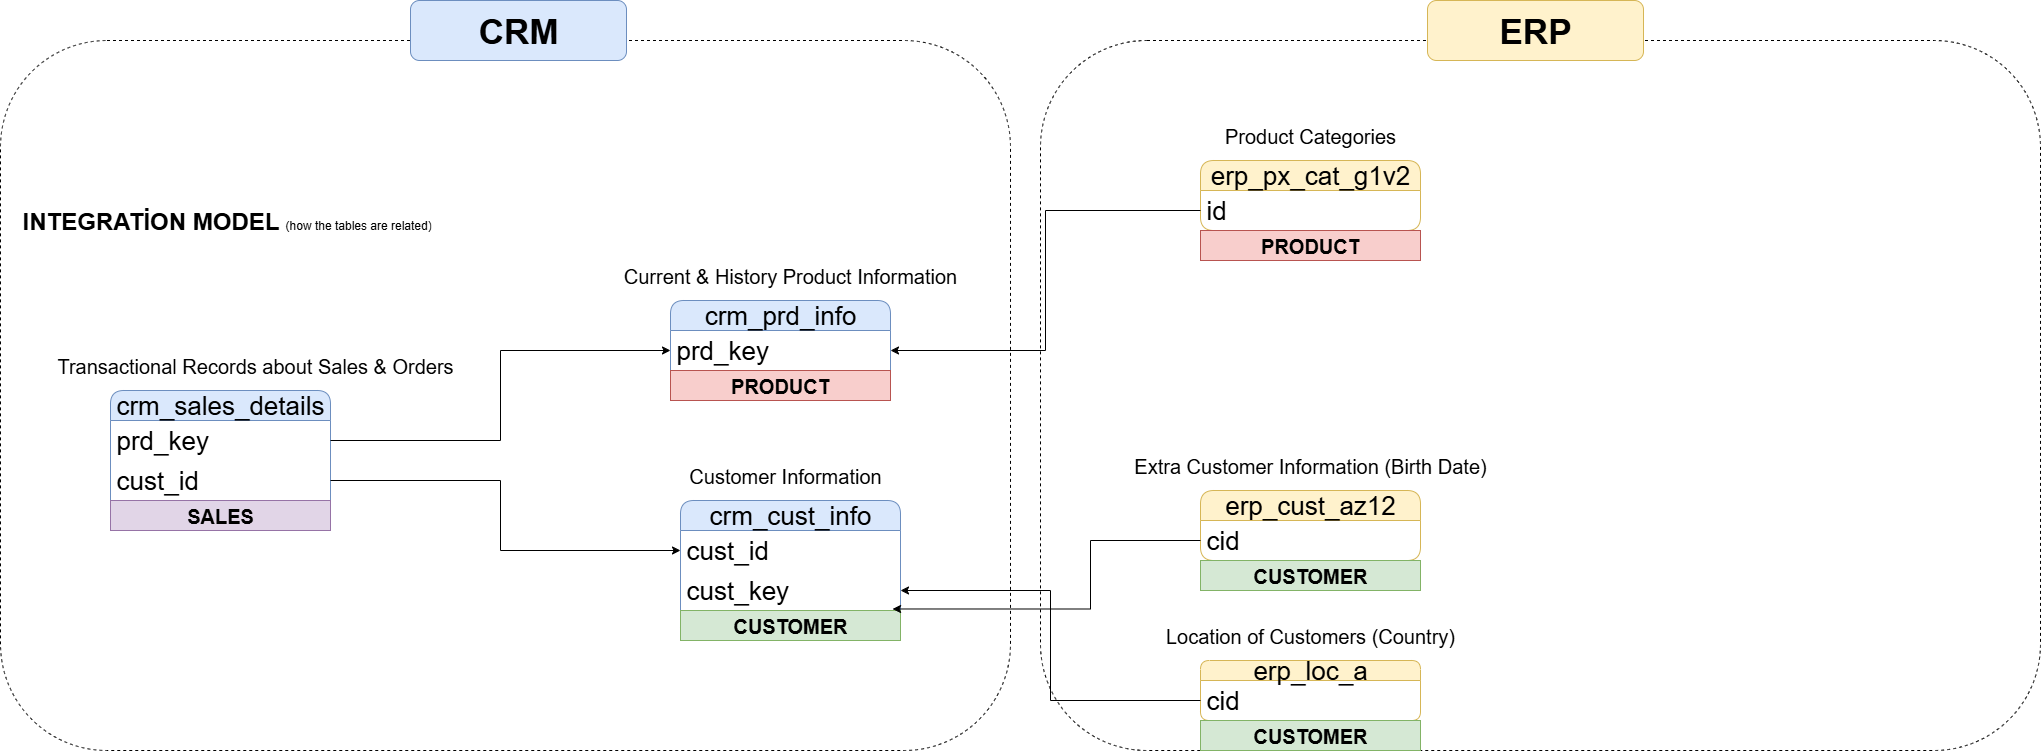

The diagram above was exported from draw.io. Its source (the exported page's mxGraphModel, read from the mxfile embedded in the PNG):
<mxGraphModel dx="3397" dy="2697" grid="1" gridSize="10" guides="1" tooltips="1" connect="1" arrows="1" fold="1" page="1" pageScale="1" pageWidth="827" pageHeight="1169" math="0" shadow="0">
  <root>
    <mxCell id="0" />
    <mxCell id="1" parent="0" />
    <mxCell id="Sl-Om_aDOPSkfjnSjdNy-46" value="" style="rounded=1;whiteSpace=wrap;html=1;fillColor=none;dashed=1;" parent="1" vertex="1">
      <mxGeometry x="-10" y="-150" width="1010" height="710" as="geometry" />
    </mxCell>
    <mxCell id="Sl-Om_aDOPSkfjnSjdNy-48" value="" style="rounded=1;whiteSpace=wrap;html=1;fillColor=none;dashed=1;" parent="1" vertex="1">
      <mxGeometry x="1030" y="-150" width="1000" height="710" as="geometry" />
    </mxCell>
    <mxCell id="Sl-Om_aDOPSkfjnSjdNy-2" value="&lt;h1 style=&quot;margin-top: 0px;&quot;&gt;INTEGRATİON MODEL&amp;nbsp;&lt;span style=&quot;background-color: transparent; color: light-dark(rgb(0, 0, 0), rgb(255, 255, 255)); font-size: 12px; font-weight: normal;&quot;&gt;(how the tables are related)&lt;/span&gt;&lt;/h1&gt;" style="text;html=1;whiteSpace=wrap;overflow=hidden;rounded=0;" parent="1" vertex="1">
      <mxGeometry x="10" y="10" width="450" height="50" as="geometry" />
    </mxCell>
    <mxCell id="Sl-Om_aDOPSkfjnSjdNy-16" value="crm_cust_info" style="swimlane;fontStyle=0;childLayout=stackLayout;horizontal=1;startSize=30;horizontalStack=0;resizeParent=1;resizeParentMax=0;resizeLast=0;collapsible=1;marginBottom=0;whiteSpace=wrap;html=1;rounded=1;fillColor=#dae8fc;strokeColor=#6c8ebf;fontSize=26;" parent="1" vertex="1">
      <mxGeometry x="670" y="310" width="220" height="140" as="geometry" />
    </mxCell>
    <mxCell id="Sl-Om_aDOPSkfjnSjdNy-17" value="cust_id" style="text;strokeColor=none;fillColor=none;align=left;verticalAlign=middle;spacingLeft=4;spacingRight=4;overflow=hidden;points=[[0,0.5],[1,0.5]];portConstraint=eastwest;rotatable=0;whiteSpace=wrap;html=1;fontSize=26;" parent="Sl-Om_aDOPSkfjnSjdNy-16" vertex="1">
      <mxGeometry y="30" width="220" height="40" as="geometry" />
    </mxCell>
    <mxCell id="Sl-Om_aDOPSkfjnSjdNy-33" value="cust_key" style="text;strokeColor=none;fillColor=none;align=left;verticalAlign=middle;spacingLeft=4;spacingRight=4;overflow=hidden;points=[[0,0.5],[1,0.5]];portConstraint=eastwest;rotatable=0;whiteSpace=wrap;html=1;fontSize=26;" parent="Sl-Om_aDOPSkfjnSjdNy-16" vertex="1">
      <mxGeometry y="70" width="220" height="40" as="geometry" />
    </mxCell>
    <mxCell id="jqnmBXYkwKWuYLgpgs6u-3" value="&lt;b&gt;CUSTOMER&lt;/b&gt;" style="text;html=1;strokeColor=#82b366;fillColor=#d5e8d4;align=center;verticalAlign=middle;whiteSpace=wrap;overflow=hidden;fontSize=20;" parent="Sl-Om_aDOPSkfjnSjdNy-16" vertex="1">
      <mxGeometry y="110" width="220" height="30" as="geometry" />
    </mxCell>
    <mxCell id="Sl-Om_aDOPSkfjnSjdNy-20" value="Customer Information" style="text;html=1;align=center;verticalAlign=middle;whiteSpace=wrap;rounded=0;fontSize=20;" parent="1" vertex="1">
      <mxGeometry x="670" y="270" width="210" height="30" as="geometry" />
    </mxCell>
    <mxCell id="Sl-Om_aDOPSkfjnSjdNy-21" value="crm_prd_info" style="swimlane;fontStyle=0;childLayout=stackLayout;horizontal=1;startSize=30;horizontalStack=0;resizeParent=1;resizeParentMax=0;resizeLast=0;collapsible=1;marginBottom=0;whiteSpace=wrap;html=1;rounded=1;fillColor=#dae8fc;strokeColor=#6c8ebf;fontSize=26;" parent="1" vertex="1">
      <mxGeometry x="660" y="110" width="220" height="100" as="geometry" />
    </mxCell>
    <mxCell id="Sl-Om_aDOPSkfjnSjdNy-22" value="prd_key" style="text;strokeColor=none;fillColor=none;align=left;verticalAlign=middle;spacingLeft=4;spacingRight=4;overflow=hidden;points=[[0,0.5],[1,0.5]];portConstraint=eastwest;rotatable=0;whiteSpace=wrap;html=1;fontSize=26;" parent="Sl-Om_aDOPSkfjnSjdNy-21" vertex="1">
      <mxGeometry y="30" width="220" height="40" as="geometry" />
    </mxCell>
    <mxCell id="jqnmBXYkwKWuYLgpgs6u-1" value="&lt;b&gt;PRODUCT&lt;/b&gt;" style="text;html=1;strokeColor=#b85450;fillColor=#f8cecc;align=center;verticalAlign=middle;whiteSpace=wrap;overflow=hidden;fontSize=20;" parent="Sl-Om_aDOPSkfjnSjdNy-21" vertex="1">
      <mxGeometry y="70" width="220" height="30" as="geometry" />
    </mxCell>
    <mxCell id="Sl-Om_aDOPSkfjnSjdNy-23" value="Current &amp;amp; History Product Information" style="text;html=1;align=center;verticalAlign=middle;whiteSpace=wrap;rounded=0;fontSize=20;" parent="1" vertex="1">
      <mxGeometry x="600" y="70" width="360" height="30" as="geometry" />
    </mxCell>
    <mxCell id="Sl-Om_aDOPSkfjnSjdNy-24" value="crm_sales_details" style="swimlane;fontStyle=0;childLayout=stackLayout;horizontal=1;startSize=30;horizontalStack=0;resizeParent=1;resizeParentMax=0;resizeLast=0;collapsible=1;marginBottom=0;whiteSpace=wrap;html=1;rounded=1;fillColor=#dae8fc;strokeColor=#6c8ebf;fontSize=26;" parent="1" vertex="1">
      <mxGeometry x="100" y="200" width="220" height="140" as="geometry" />
    </mxCell>
    <mxCell id="Sl-Om_aDOPSkfjnSjdNy-25" value="prd_key" style="text;strokeColor=none;fillColor=none;align=left;verticalAlign=middle;spacingLeft=4;spacingRight=4;overflow=hidden;points=[[0,0.5],[1,0.5]];portConstraint=eastwest;rotatable=0;whiteSpace=wrap;html=1;fontSize=26;" parent="Sl-Om_aDOPSkfjnSjdNy-24" vertex="1">
      <mxGeometry y="30" width="220" height="40" as="geometry" />
    </mxCell>
    <mxCell id="Sl-Om_aDOPSkfjnSjdNy-27" value="cust_id" style="text;strokeColor=none;fillColor=none;align=left;verticalAlign=middle;spacingLeft=4;spacingRight=4;overflow=hidden;points=[[0,0.5],[1,0.5]];portConstraint=eastwest;rotatable=0;whiteSpace=wrap;html=1;fontSize=26;" parent="Sl-Om_aDOPSkfjnSjdNy-24" vertex="1">
      <mxGeometry y="70" width="220" height="40" as="geometry" />
    </mxCell>
    <mxCell id="jqnmBXYkwKWuYLgpgs6u-6" value="&lt;b&gt;SALES&lt;/b&gt;" style="text;html=1;strokeColor=#9673a6;fillColor=#e1d5e7;align=center;verticalAlign=middle;whiteSpace=wrap;overflow=hidden;fontSize=20;" parent="Sl-Om_aDOPSkfjnSjdNy-24" vertex="1">
      <mxGeometry y="110" width="220" height="30" as="geometry" />
    </mxCell>
    <mxCell id="Sl-Om_aDOPSkfjnSjdNy-26" value="Transactional Records about Sales &amp;amp; Orders" style="text;html=1;align=center;verticalAlign=middle;whiteSpace=wrap;rounded=0;fontSize=20;" parent="1" vertex="1">
      <mxGeometry x="40" y="160" width="410" height="30" as="geometry" />
    </mxCell>
    <mxCell id="Sl-Om_aDOPSkfjnSjdNy-28" style="edgeStyle=orthogonalEdgeStyle;rounded=0;orthogonalLoop=1;jettySize=auto;html=1;entryX=0;entryY=0.5;entryDx=0;entryDy=0;" parent="1" source="Sl-Om_aDOPSkfjnSjdNy-27" target="Sl-Om_aDOPSkfjnSjdNy-17" edge="1">
      <mxGeometry relative="1" as="geometry">
        <mxPoint x="480" y="220.0000000000001" as="targetPoint" />
        <Array as="points">
          <mxPoint x="490" y="290" />
          <mxPoint x="490" y="360" />
        </Array>
      </mxGeometry>
    </mxCell>
    <mxCell id="Sl-Om_aDOPSkfjnSjdNy-29" style="edgeStyle=orthogonalEdgeStyle;rounded=0;orthogonalLoop=1;jettySize=auto;html=1;entryX=0;entryY=0.5;entryDx=0;entryDy=0;" parent="1" source="Sl-Om_aDOPSkfjnSjdNy-25" target="Sl-Om_aDOPSkfjnSjdNy-22" edge="1">
      <mxGeometry relative="1" as="geometry" />
    </mxCell>
    <mxCell id="Sl-Om_aDOPSkfjnSjdNy-30" value="erp_cust_az12" style="swimlane;fontStyle=0;childLayout=stackLayout;horizontal=1;startSize=30;horizontalStack=0;resizeParent=1;resizeParentMax=0;resizeLast=0;collapsible=1;marginBottom=0;whiteSpace=wrap;html=1;rounded=1;fillColor=#fff2cc;strokeColor=#d6b656;fontSize=26;" parent="1" vertex="1">
      <mxGeometry x="1190" y="300" width="220" height="70" as="geometry" />
    </mxCell>
    <mxCell id="Sl-Om_aDOPSkfjnSjdNy-31" value="cid" style="text;strokeColor=none;fillColor=none;align=left;verticalAlign=middle;spacingLeft=4;spacingRight=4;overflow=hidden;points=[[0,0.5],[1,0.5]];portConstraint=eastwest;rotatable=0;whiteSpace=wrap;html=1;fontSize=26;" parent="Sl-Om_aDOPSkfjnSjdNy-30" vertex="1">
      <mxGeometry y="30" width="220" height="40" as="geometry" />
    </mxCell>
    <mxCell id="Sl-Om_aDOPSkfjnSjdNy-32" value="Extra Customer Information (Birth Date)" style="text;html=1;align=center;verticalAlign=middle;whiteSpace=wrap;rounded=0;fontSize=20;" parent="1" vertex="1">
      <mxGeometry x="1120" y="260" width="360" height="30" as="geometry" />
    </mxCell>
    <mxCell id="Sl-Om_aDOPSkfjnSjdNy-35" value="erp_loc_a" style="swimlane;fontStyle=0;childLayout=stackLayout;horizontal=1;startSize=20;horizontalStack=0;resizeParent=1;resizeParentMax=0;resizeLast=0;collapsible=1;marginBottom=0;whiteSpace=wrap;html=1;rounded=1;fillColor=#fff2cc;strokeColor=#d6b656;fontSize=26;" parent="1" vertex="1">
      <mxGeometry x="1190" y="470" width="220" height="60" as="geometry" />
    </mxCell>
    <mxCell id="Sl-Om_aDOPSkfjnSjdNy-36" value="cid" style="text;strokeColor=none;fillColor=none;align=left;verticalAlign=middle;spacingLeft=4;spacingRight=4;overflow=hidden;points=[[0,0.5],[1,0.5]];portConstraint=eastwest;rotatable=0;whiteSpace=wrap;html=1;fontSize=26;" parent="Sl-Om_aDOPSkfjnSjdNy-35" vertex="1">
      <mxGeometry y="20" width="220" height="40" as="geometry" />
    </mxCell>
    <mxCell id="Sl-Om_aDOPSkfjnSjdNy-37" value="Location of Customers (Country)" style="text;html=1;align=center;verticalAlign=middle;whiteSpace=wrap;rounded=0;fontSize=20;" parent="1" vertex="1">
      <mxGeometry x="1120" y="430" width="360" height="30" as="geometry" />
    </mxCell>
    <mxCell id="Sl-Om_aDOPSkfjnSjdNy-40" value="erp_px_cat_g1v2" style="swimlane;fontStyle=0;childLayout=stackLayout;horizontal=1;startSize=30;horizontalStack=0;resizeParent=1;resizeParentMax=0;resizeLast=0;collapsible=1;marginBottom=0;whiteSpace=wrap;html=1;rounded=1;fillColor=#fff2cc;strokeColor=#d6b656;fontSize=26;" parent="1" vertex="1">
      <mxGeometry x="1190" y="-30" width="220" height="70" as="geometry" />
    </mxCell>
    <mxCell id="Sl-Om_aDOPSkfjnSjdNy-41" value="id" style="text;strokeColor=none;fillColor=none;align=left;verticalAlign=middle;spacingLeft=4;spacingRight=4;overflow=hidden;points=[[0,0.5],[1,0.5]];portConstraint=eastwest;rotatable=0;whiteSpace=wrap;html=1;fontSize=26;" parent="Sl-Om_aDOPSkfjnSjdNy-40" vertex="1">
      <mxGeometry y="30" width="220" height="40" as="geometry" />
    </mxCell>
    <mxCell id="Sl-Om_aDOPSkfjnSjdNy-42" value="Product Categories" style="text;html=1;align=center;verticalAlign=middle;whiteSpace=wrap;rounded=0;fontSize=20;" parent="1" vertex="1">
      <mxGeometry x="1120" y="-70" width="360" height="30" as="geometry" />
    </mxCell>
    <mxCell id="Sl-Om_aDOPSkfjnSjdNy-43" style="edgeStyle=orthogonalEdgeStyle;rounded=0;orthogonalLoop=1;jettySize=auto;html=1;entryX=1;entryY=0.5;entryDx=0;entryDy=0;" parent="1" source="Sl-Om_aDOPSkfjnSjdNy-36" target="Sl-Om_aDOPSkfjnSjdNy-33" edge="1">
      <mxGeometry relative="1" as="geometry" />
    </mxCell>
    <mxCell id="Sl-Om_aDOPSkfjnSjdNy-44" style="edgeStyle=orthogonalEdgeStyle;rounded=0;orthogonalLoop=1;jettySize=auto;html=1;entryX=0.964;entryY=0.962;entryDx=0;entryDy=0;entryPerimeter=0;" parent="1" source="Sl-Om_aDOPSkfjnSjdNy-31" target="Sl-Om_aDOPSkfjnSjdNy-33" edge="1">
      <mxGeometry relative="1" as="geometry">
        <Array as="points">
          <mxPoint x="1080" y="350" />
          <mxPoint x="1080" y="419" />
        </Array>
      </mxGeometry>
    </mxCell>
    <mxCell id="Sl-Om_aDOPSkfjnSjdNy-45" style="edgeStyle=orthogonalEdgeStyle;rounded=0;orthogonalLoop=1;jettySize=auto;html=1;entryX=1;entryY=0.5;entryDx=0;entryDy=0;" parent="1" source="Sl-Om_aDOPSkfjnSjdNy-41" target="Sl-Om_aDOPSkfjnSjdNy-22" edge="1">
      <mxGeometry relative="1" as="geometry">
        <mxPoint x="1030" y="130" as="targetPoint" />
      </mxGeometry>
    </mxCell>
    <mxCell id="Sl-Om_aDOPSkfjnSjdNy-47" value="CRM" style="rounded=1;whiteSpace=wrap;html=1;fontSize=35;fontStyle=1;fillColor=#dae8fc;strokeColor=#6c8ebf;" parent="1" vertex="1">
      <mxGeometry x="400" y="-190" width="216" height="60" as="geometry" />
    </mxCell>
    <mxCell id="Sl-Om_aDOPSkfjnSjdNy-49" value="ERP" style="rounded=1;whiteSpace=wrap;html=1;fontSize=35;fontStyle=1;fillColor=#fff2cc;strokeColor=#d6b656;" parent="1" vertex="1">
      <mxGeometry x="1417" y="-190" width="216" height="60" as="geometry" />
    </mxCell>
    <mxCell id="jqnmBXYkwKWuYLgpgs6u-2" value="&lt;b&gt;PRODUCT&lt;/b&gt;" style="text;html=1;strokeColor=#b85450;fillColor=#f8cecc;align=center;verticalAlign=middle;whiteSpace=wrap;overflow=hidden;fontSize=20;" parent="1" vertex="1">
      <mxGeometry x="1190" y="40" width="220" height="30" as="geometry" />
    </mxCell>
    <mxCell id="jqnmBXYkwKWuYLgpgs6u-4" value="&lt;b&gt;CUSTOMER&lt;/b&gt;" style="text;html=1;strokeColor=#82b366;fillColor=#d5e8d4;align=center;verticalAlign=middle;whiteSpace=wrap;overflow=hidden;fontSize=20;" parent="1" vertex="1">
      <mxGeometry x="1190" y="370" width="220" height="30" as="geometry" />
    </mxCell>
    <mxCell id="jqnmBXYkwKWuYLgpgs6u-5" value="&lt;b&gt;CUSTOMER&lt;/b&gt;" style="text;html=1;strokeColor=#82b366;fillColor=#d5e8d4;align=center;verticalAlign=middle;whiteSpace=wrap;overflow=hidden;fontSize=20;" parent="1" vertex="1">
      <mxGeometry x="1190" y="530" width="220" height="30" as="geometry" />
    </mxCell>
  </root>
</mxGraphModel>